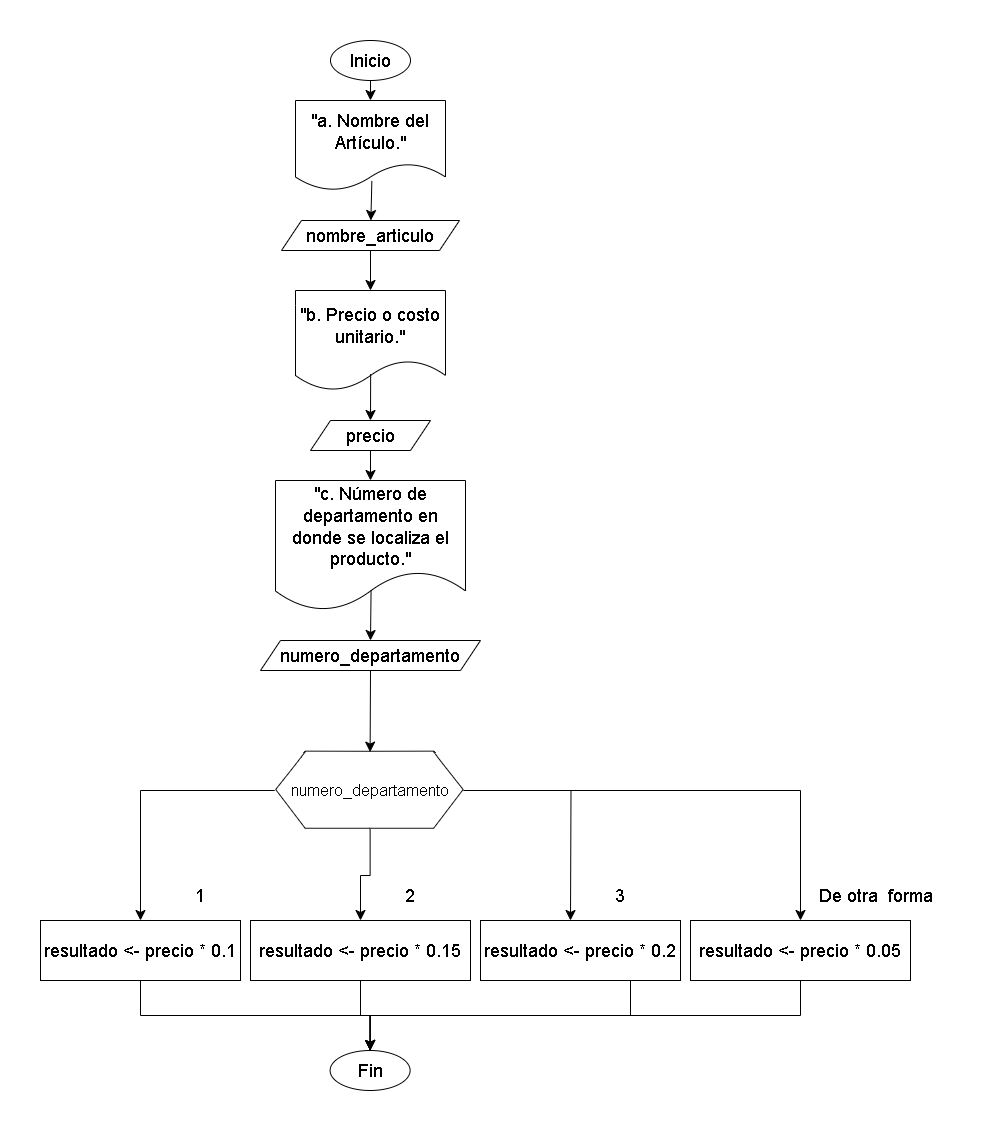

The diagram above was exported from draw.io. Its source (the exported page's mxGraphModel, read from the mxfile embedded in the PNG):
<mxGraphModel dx="2072" dy="604" grid="1" gridSize="10" guides="1" tooltips="1" connect="1" arrows="1" fold="1" page="1" pageScale="1" pageWidth="827" pageHeight="1169" math="0" shadow="0">
  <root>
    <mxCell id="0" />
    <mxCell id="1" parent="0" />
    <mxCell id="QeKd3v8qYkoP3hLjJaa7-7" style="edgeStyle=orthogonalEdgeStyle;rounded=0;orthogonalLoop=1;jettySize=auto;html=1;exitX=0;exitY=0.5;exitDx=0;exitDy=0;exitPerimeter=0;fontSize=12;startSize=8;endSize=8;entryX=0.5;entryY=0;entryDx=0;entryDy=0;" edge="1" parent="1" source="dQkDIahEFb4uTjTBHoHL-2" target="QeKd3v8qYkoP3hLjJaa7-10">
      <mxGeometry relative="1" as="geometry">
        <mxPoint x="-30" y="870" as="targetPoint" />
      </mxGeometry>
    </mxCell>
    <mxCell id="QeKd3v8qYkoP3hLjJaa7-8" style="edgeStyle=orthogonalEdgeStyle;rounded=0;orthogonalLoop=1;jettySize=auto;html=1;exitX=0.5;exitY=0.98;exitDx=0;exitDy=0;exitPerimeter=0;fontSize=12;startSize=8;endSize=8;entryX=0.5;entryY=0;entryDx=0;entryDy=0;" edge="1" parent="1" source="dQkDIahEFb4uTjTBHoHL-2" target="QeKd3v8qYkoP3hLjJaa7-11">
      <mxGeometry relative="1" as="geometry">
        <mxPoint x="160" y="880" as="targetPoint" />
      </mxGeometry>
    </mxCell>
    <mxCell id="QeKd3v8qYkoP3hLjJaa7-9" style="edgeStyle=orthogonalEdgeStyle;rounded=0;orthogonalLoop=1;jettySize=auto;html=1;exitX=0.99;exitY=0.5;exitDx=0;exitDy=0;exitPerimeter=0;fontSize=12;startSize=8;endSize=8;" edge="1" parent="1" source="dQkDIahEFb4uTjTBHoHL-2">
      <mxGeometry relative="1" as="geometry">
        <mxPoint x="360" y="880" as="targetPoint" />
      </mxGeometry>
    </mxCell>
    <mxCell id="QeKd3v8qYkoP3hLjJaa7-16" style="edgeStyle=orthogonalEdgeStyle;rounded=0;orthogonalLoop=1;jettySize=auto;html=1;exitX=0.99;exitY=0.5;exitDx=0;exitDy=0;exitPerimeter=0;fontSize=12;startSize=8;endSize=8;entryX=0.5;entryY=0;entryDx=0;entryDy=0;" edge="1" parent="1" source="dQkDIahEFb4uTjTBHoHL-2" target="QeKd3v8qYkoP3hLjJaa7-18">
      <mxGeometry relative="1" as="geometry">
        <mxPoint x="640" y="880" as="targetPoint" />
      </mxGeometry>
    </mxCell>
    <mxCell id="dQkDIahEFb4uTjTBHoHL-2" value="" style="shape=image;verticalLabelPosition=bottom;labelBackgroundColor=default;verticalAlign=top;aspect=fixed;imageAspect=0;image=data:image/svg+xml,(base64 omitted: 1108 chars);points=[[0,0.5,0,0,0],[0.16,0.02,0,0,0],[0.16,0.98,0,0,0],[0.5,0.02,0,0,0],[0.5,0.98,0,0,0],[0.84,0.01,0,0,0],[0.84,0.95,0,0,0],[0.99,0.5,0,0,0]];" parent="1" vertex="1">
      <mxGeometry x="64.23000000000002" y="710" width="190.77" height="80" as="geometry" />
    </mxCell>
    <mxCell id="dQkDIahEFb4uTjTBHoHL-3" value="&lt;font style=&quot;font-size: 18px;&quot;&gt;&quot;a. Nombre del Artículo.&quot;&lt;/font&gt;" style="shape=document;whiteSpace=wrap;html=1;boundedLbl=1;" parent="1" vertex="1">
      <mxGeometry x="85" y="60" width="150" height="90" as="geometry" />
    </mxCell>
    <mxCell id="dQkDIahEFb4uTjTBHoHL-4" value="&lt;font style=&quot;font-size: 18px;&quot;&gt;&quot;b. Precio o costo unitario.&quot;&lt;/font&gt;" style="shape=document;whiteSpace=wrap;html=1;boundedLbl=1;" parent="1" vertex="1">
      <mxGeometry x="85" y="250" width="150" height="100" as="geometry" />
    </mxCell>
    <mxCell id="dQkDIahEFb4uTjTBHoHL-5" value="&lt;font style=&quot;font-size: 18px;&quot;&gt;&quot;c. Número de departamento en donde se localiza el producto.&quot;&lt;/font&gt;" style="shape=document;whiteSpace=wrap;html=1;boundedLbl=1;" parent="1" vertex="1">
      <mxGeometry x="65" y="440" width="190" height="130" as="geometry" />
    </mxCell>
    <mxCell id="QeKd3v8qYkoP3hLjJaa7-21" style="edgeStyle=none;curved=1;rounded=0;orthogonalLoop=1;jettySize=auto;html=1;exitX=0.5;exitY=1;exitDx=0;exitDy=0;entryX=0.5;entryY=0.02;entryDx=0;entryDy=0;entryPerimeter=0;fontSize=12;startSize=8;endSize=8;" edge="1" parent="1" source="dQkDIahEFb4uTjTBHoHL-7" target="dQkDIahEFb4uTjTBHoHL-2">
      <mxGeometry relative="1" as="geometry" />
    </mxCell>
    <mxCell id="dQkDIahEFb4uTjTBHoHL-7" value="&lt;font style=&quot;font-size: 18px;&quot;&gt;numero_departamento&lt;/font&gt;" style="shape=parallelogram;perimeter=parallelogramPerimeter;whiteSpace=wrap;html=1;fixedSize=1;" parent="1" vertex="1">
      <mxGeometry x="50" y="600" width="220" height="30" as="geometry" />
    </mxCell>
    <mxCell id="dQkDIahEFb4uTjTBHoHL-8" value="&lt;font style=&quot;font-size: 18px;&quot;&gt;precio&lt;/font&gt;" style="shape=parallelogram;perimeter=parallelogramPerimeter;whiteSpace=wrap;html=1;fixedSize=1;" parent="1" vertex="1">
      <mxGeometry x="100" y="380" width="120" height="30" as="geometry" />
    </mxCell>
    <mxCell id="dQkDIahEFb4uTjTBHoHL-9" value="&lt;font style=&quot;font-size: 18px;&quot;&gt;nombre_articulo&lt;/font&gt;" style="shape=parallelogram;perimeter=parallelogramPerimeter;whiteSpace=wrap;html=1;fixedSize=1;" parent="1" vertex="1">
      <mxGeometry x="71" y="180" width="178" height="30" as="geometry" />
    </mxCell>
    <mxCell id="QeKd3v8qYkoP3hLjJaa7-1" style="edgeStyle=none;curved=1;rounded=0;orthogonalLoop=1;jettySize=auto;html=1;exitX=0.5;exitY=1;exitDx=0;exitDy=0;entryX=0.5;entryY=0;entryDx=0;entryDy=0;fontSize=12;startSize=8;endSize=8;" edge="1" parent="1" source="dQkDIahEFb4uTjTBHoHL-11" target="dQkDIahEFb4uTjTBHoHL-3">
      <mxGeometry relative="1" as="geometry" />
    </mxCell>
    <mxCell id="dQkDIahEFb4uTjTBHoHL-11" value="&lt;font style=&quot;font-size: 18px;&quot;&gt;Inicio&lt;/font&gt;" style="ellipse;whiteSpace=wrap;html=1;" parent="1" vertex="1">
      <mxGeometry x="120" width="80" height="40" as="geometry" />
    </mxCell>
    <mxCell id="QeKd3v8qYkoP3hLjJaa7-2" value="" style="endArrow=classic;html=1;rounded=0;fontSize=12;startSize=8;endSize=8;curved=1;exitX=0.509;exitY=0.894;exitDx=0;exitDy=0;exitPerimeter=0;" edge="1" parent="1" source="dQkDIahEFb4uTjTBHoHL-3" target="dQkDIahEFb4uTjTBHoHL-9">
      <mxGeometry width="50" height="50" relative="1" as="geometry">
        <mxPoint x="60" y="220" as="sourcePoint" />
        <mxPoint x="110" y="170" as="targetPoint" />
      </mxGeometry>
    </mxCell>
    <mxCell id="QeKd3v8qYkoP3hLjJaa7-3" value="" style="endArrow=classic;html=1;rounded=0;fontSize=12;startSize=8;endSize=8;curved=1;exitX=0.5;exitY=1;exitDx=0;exitDy=0;entryX=0.5;entryY=0;entryDx=0;entryDy=0;" edge="1" parent="1" source="dQkDIahEFb4uTjTBHoHL-9" target="dQkDIahEFb4uTjTBHoHL-4">
      <mxGeometry width="50" height="50" relative="1" as="geometry">
        <mxPoint x="40" y="300" as="sourcePoint" />
        <mxPoint x="90" y="250" as="targetPoint" />
      </mxGeometry>
    </mxCell>
    <mxCell id="QeKd3v8qYkoP3hLjJaa7-4" value="" style="endArrow=classic;html=1;rounded=0;fontSize=12;startSize=8;endSize=8;curved=1;exitX=0.501;exitY=0.836;exitDx=0;exitDy=0;exitPerimeter=0;entryX=0.5;entryY=0;entryDx=0;entryDy=0;" edge="1" parent="1" source="dQkDIahEFb4uTjTBHoHL-4" target="dQkDIahEFb4uTjTBHoHL-8">
      <mxGeometry width="50" height="50" relative="1" as="geometry">
        <mxPoint x="80" y="410" as="sourcePoint" />
        <mxPoint x="130" y="360" as="targetPoint" />
      </mxGeometry>
    </mxCell>
    <mxCell id="QeKd3v8qYkoP3hLjJaa7-5" value="" style="endArrow=classic;html=1;rounded=0;fontSize=12;startSize=8;endSize=8;curved=1;exitX=0.5;exitY=1;exitDx=0;exitDy=0;entryX=0.5;entryY=0;entryDx=0;entryDy=0;" edge="1" parent="1" source="dQkDIahEFb4uTjTBHoHL-8" target="dQkDIahEFb4uTjTBHoHL-5">
      <mxGeometry width="50" height="50" relative="1" as="geometry">
        <mxPoint x="50" y="530" as="sourcePoint" />
        <mxPoint x="100" y="480" as="targetPoint" />
      </mxGeometry>
    </mxCell>
    <mxCell id="QeKd3v8qYkoP3hLjJaa7-6" value="" style="endArrow=classic;html=1;rounded=0;fontSize=12;startSize=8;endSize=8;curved=1;exitX=0.503;exitY=0.843;exitDx=0;exitDy=0;exitPerimeter=0;entryX=0.5;entryY=0;entryDx=0;entryDy=0;" edge="1" parent="1" source="dQkDIahEFb4uTjTBHoHL-5" target="dQkDIahEFb4uTjTBHoHL-7">
      <mxGeometry width="50" height="50" relative="1" as="geometry">
        <mxPoint x="30" y="630" as="sourcePoint" />
        <mxPoint x="80" y="580" as="targetPoint" />
      </mxGeometry>
    </mxCell>
    <mxCell id="QeKd3v8qYkoP3hLjJaa7-22" style="edgeStyle=orthogonalEdgeStyle;rounded=0;orthogonalLoop=1;jettySize=auto;html=1;exitX=0.5;exitY=1;exitDx=0;exitDy=0;fontSize=12;startSize=8;endSize=8;entryX=0.5;entryY=0;entryDx=0;entryDy=0;" edge="1" parent="1" source="QeKd3v8qYkoP3hLjJaa7-10" target="QeKd3v8qYkoP3hLjJaa7-23">
      <mxGeometry relative="1" as="geometry">
        <mxPoint x="230" y="1080" as="targetPoint" />
      </mxGeometry>
    </mxCell>
    <mxCell id="QeKd3v8qYkoP3hLjJaa7-10" value="&lt;font style=&quot;font-size: 18px;&quot;&gt;resultado &amp;lt;- precio * 0.1&lt;/font&gt;" style="rounded=0;whiteSpace=wrap;html=1;fontSize=16;" vertex="1" parent="1">
      <mxGeometry x="-170" y="880" width="200" height="60" as="geometry" />
    </mxCell>
    <mxCell id="QeKd3v8qYkoP3hLjJaa7-24" style="edgeStyle=orthogonalEdgeStyle;rounded=0;orthogonalLoop=1;jettySize=auto;html=1;entryX=0.5;entryY=0;entryDx=0;entryDy=0;fontSize=12;startSize=8;endSize=8;exitX=0.5;exitY=1;exitDx=0;exitDy=0;" edge="1" parent="1" source="QeKd3v8qYkoP3hLjJaa7-11" target="QeKd3v8qYkoP3hLjJaa7-23">
      <mxGeometry relative="1" as="geometry">
        <mxPoint x="190" y="960" as="sourcePoint" />
      </mxGeometry>
    </mxCell>
    <mxCell id="QeKd3v8qYkoP3hLjJaa7-11" value="&lt;font style=&quot;font-size: 18px;&quot;&gt;resultado &amp;lt;- precio * 0.15&lt;/font&gt;" style="rounded=0;whiteSpace=wrap;html=1;fontSize=16;" vertex="1" parent="1">
      <mxGeometry x="40" y="880" width="220" height="60" as="geometry" />
    </mxCell>
    <mxCell id="QeKd3v8qYkoP3hLjJaa7-25" style="edgeStyle=orthogonalEdgeStyle;rounded=0;orthogonalLoop=1;jettySize=auto;html=1;exitX=0.75;exitY=1;exitDx=0;exitDy=0;entryX=0.5;entryY=0;entryDx=0;entryDy=0;fontSize=12;startSize=8;endSize=8;" edge="1" parent="1" source="QeKd3v8qYkoP3hLjJaa7-12" target="QeKd3v8qYkoP3hLjJaa7-23">
      <mxGeometry relative="1" as="geometry" />
    </mxCell>
    <mxCell id="QeKd3v8qYkoP3hLjJaa7-12" value="&lt;font style=&quot;font-size: 18px;&quot;&gt;resultado &amp;lt;- precio * 0.2&lt;/font&gt;" style="rounded=0;whiteSpace=wrap;html=1;fontSize=16;" vertex="1" parent="1">
      <mxGeometry x="270" y="880" width="200" height="60" as="geometry" />
    </mxCell>
    <mxCell id="QeKd3v8qYkoP3hLjJaa7-13" value="&lt;font style=&quot;font-size: 18px;&quot;&gt;1&lt;/font&gt;" style="text;html=1;strokeColor=none;fillColor=none;align=center;verticalAlign=middle;whiteSpace=wrap;rounded=0;fontSize=16;" vertex="1" parent="1">
      <mxGeometry x="-40" y="840" width="60" height="30" as="geometry" />
    </mxCell>
    <mxCell id="QeKd3v8qYkoP3hLjJaa7-14" value="&lt;font style=&quot;font-size: 18px;&quot;&gt;2&lt;/font&gt;" style="text;html=1;strokeColor=none;fillColor=none;align=center;verticalAlign=middle;whiteSpace=wrap;rounded=0;fontSize=16;" vertex="1" parent="1">
      <mxGeometry x="170" y="840" width="60" height="30" as="geometry" />
    </mxCell>
    <mxCell id="QeKd3v8qYkoP3hLjJaa7-15" value="&lt;font style=&quot;font-size: 18px;&quot;&gt;3&lt;/font&gt;" style="text;html=1;strokeColor=none;fillColor=none;align=center;verticalAlign=middle;whiteSpace=wrap;rounded=0;fontSize=16;" vertex="1" parent="1">
      <mxGeometry x="380" y="840" width="60" height="30" as="geometry" />
    </mxCell>
    <mxCell id="QeKd3v8qYkoP3hLjJaa7-26" style="edgeStyle=orthogonalEdgeStyle;rounded=0;orthogonalLoop=1;jettySize=auto;html=1;exitX=0.5;exitY=1;exitDx=0;exitDy=0;entryX=0.5;entryY=0;entryDx=0;entryDy=0;fontSize=12;startSize=8;endSize=8;" edge="1" parent="1" source="QeKd3v8qYkoP3hLjJaa7-18" target="QeKd3v8qYkoP3hLjJaa7-23">
      <mxGeometry relative="1" as="geometry" />
    </mxCell>
    <mxCell id="QeKd3v8qYkoP3hLjJaa7-18" value="&lt;font style=&quot;font-size: 18px;&quot;&gt;resultado &amp;lt;- precio * 0.05&lt;/font&gt;" style="rounded=0;whiteSpace=wrap;html=1;fontSize=16;" vertex="1" parent="1">
      <mxGeometry x="480" y="880" width="220" height="60" as="geometry" />
    </mxCell>
    <mxCell id="QeKd3v8qYkoP3hLjJaa7-19" value="&lt;font style=&quot;font-size: 18px;&quot;&gt;De otra&amp;nbsp; forma&lt;/font&gt;" style="text;html=1;align=center;verticalAlign=middle;resizable=0;points=[];autosize=1;strokeColor=none;fillColor=none;fontSize=16;" vertex="1" parent="1">
      <mxGeometry x="595" y="835" width="140" height="40" as="geometry" />
    </mxCell>
    <mxCell id="QeKd3v8qYkoP3hLjJaa7-20" value="numero_departamento" style="text;html=1;strokeColor=none;fillColor=none;align=center;verticalAlign=middle;whiteSpace=wrap;rounded=0;fontSize=16;" vertex="1" parent="1">
      <mxGeometry x="130" y="735" width="60" height="30" as="geometry" />
    </mxCell>
    <mxCell id="QeKd3v8qYkoP3hLjJaa7-23" value="&lt;font style=&quot;font-size: 18px;&quot;&gt;Fin&lt;/font&gt;" style="ellipse;whiteSpace=wrap;html=1;" vertex="1" parent="1">
      <mxGeometry x="119.62" y="1010" width="80" height="40" as="geometry" />
    </mxCell>
  </root>
</mxGraphModel>